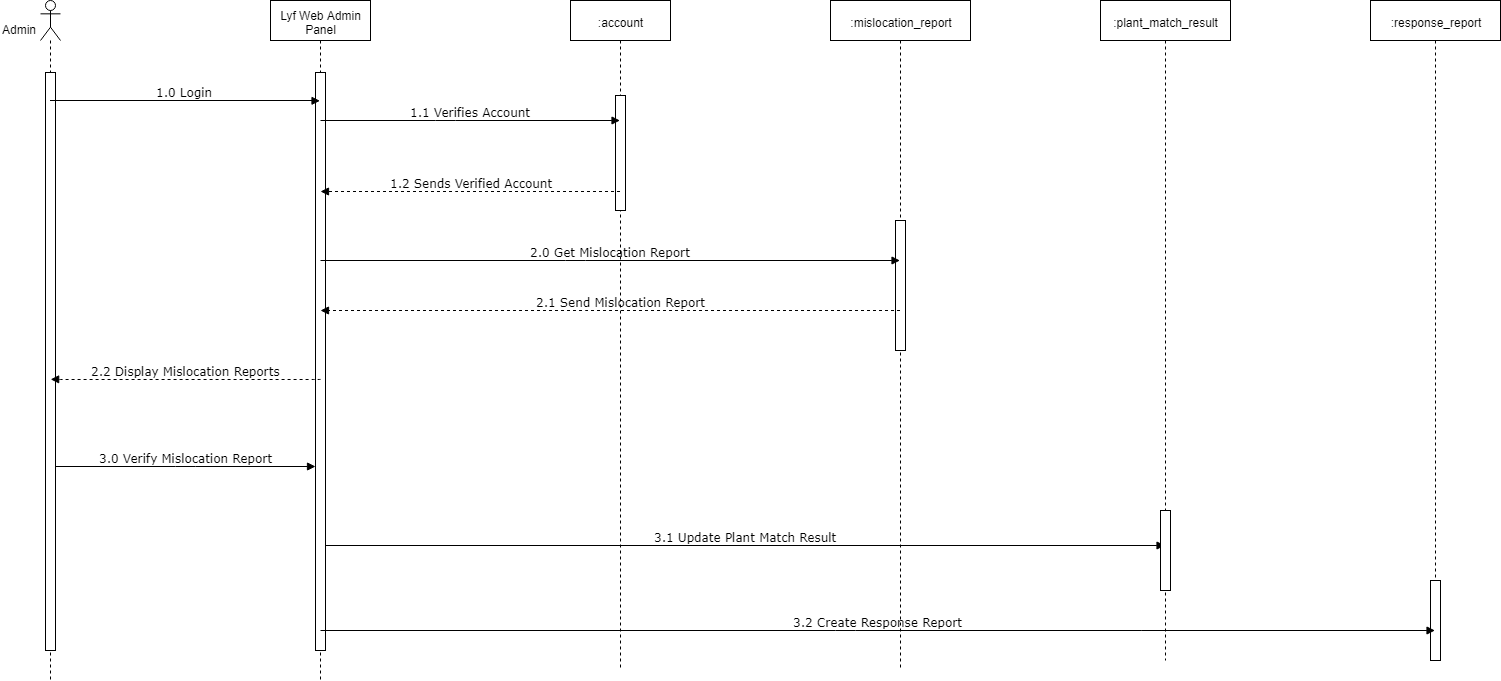

The diagram above was exported from draw.io. Its source (the exported page's mxGraphModel, read from the mxfile embedded in the PNG):
<mxGraphModel dx="1607" dy="849" grid="1" gridSize="10" guides="1" tooltips="1" connect="1" arrows="1" fold="1" page="1" pageScale="1" pageWidth="850" pageHeight="1100" math="0" shadow="0">
  <root>
    <mxCell id="0" />
    <mxCell id="1" parent="0" />
    <mxCell id="tB9qsoGlvofpHfJNz7n6-5" value="Lyf Web Admin Panel" style="shape=umlLifeline;perimeter=lifelinePerimeter;whiteSpace=wrap;html=1;container=1;collapsible=0;recursiveResize=0;outlineConnect=0;" parent="1" vertex="1">
      <mxGeometry x="420" y="170" width="100" height="680" as="geometry" />
    </mxCell>
    <mxCell id="5TGLQtXTa0AP0dlVpr4Y-24" value="" style="html=1;points=[];perimeter=orthogonalPerimeter;" vertex="1" parent="tB9qsoGlvofpHfJNz7n6-5">
      <mxGeometry x="45" y="72" width="10" height="578" as="geometry" />
    </mxCell>
    <mxCell id="tB9qsoGlvofpHfJNz7n6-7" value="" style="shape=umlLifeline;participant=umlActor;perimeter=lifelinePerimeter;whiteSpace=wrap;html=1;container=1;collapsible=0;recursiveResize=0;verticalAlign=top;spacingTop=36;labelBackgroundColor=#ffffff;outlineConnect=0;" parent="1" vertex="1">
      <mxGeometry x="190" y="170" width="20" height="680" as="geometry" />
    </mxCell>
    <mxCell id="5TGLQtXTa0AP0dlVpr4Y-23" value="" style="html=1;points=[];perimeter=orthogonalPerimeter;" vertex="1" parent="tB9qsoGlvofpHfJNz7n6-7">
      <mxGeometry x="5" y="72" width="10" height="578" as="geometry" />
    </mxCell>
    <mxCell id="tB9qsoGlvofpHfJNz7n6-8" value="Admin" style="text;html=1;resizable=0;points=[];autosize=1;align=left;verticalAlign=top;spacingTop=-4;" parent="1" vertex="1">
      <mxGeometry x="150" y="190" width="50" height="10" as="geometry" />
    </mxCell>
    <mxCell id="tB9qsoGlvofpHfJNz7n6-9" value=":mislocation_report" style="shape=umlLifeline;perimeter=lifelinePerimeter;whiteSpace=wrap;html=1;container=1;collapsible=0;recursiveResize=0;outlineConnect=0;" parent="1" vertex="1">
      <mxGeometry x="980" y="170" width="140" height="670" as="geometry" />
    </mxCell>
    <mxCell id="5TGLQtXTa0AP0dlVpr4Y-25" value="" style="html=1;points=[];perimeter=orthogonalPerimeter;" vertex="1" parent="tB9qsoGlvofpHfJNz7n6-9">
      <mxGeometry x="65" y="220" width="10" height="130" as="geometry" />
    </mxCell>
    <mxCell id="tB9qsoGlvofpHfJNz7n6-34" value=":account" style="shape=umlLifeline;perimeter=lifelinePerimeter;whiteSpace=wrap;html=1;container=1;collapsible=0;recursiveResize=0;outlineConnect=0;" parent="1" vertex="1">
      <mxGeometry x="720" y="170" width="100" height="670" as="geometry" />
    </mxCell>
    <mxCell id="tB9qsoGlvofpHfJNz7n6-50" value="" style="html=1;points=[];perimeter=orthogonalPerimeter;" parent="tB9qsoGlvofpHfJNz7n6-34" vertex="1">
      <mxGeometry x="45" y="95" width="10" height="115" as="geometry" />
    </mxCell>
    <mxCell id="tB9qsoGlvofpHfJNz7n6-35" value="1.0 Login" style="html=1;verticalAlign=bottom;endArrow=block;labelBackgroundColor=none;fontFamily=Verdana;fontSize=12;edgeStyle=elbowEdgeStyle;elbow=vertical;" parent="1" source="tB9qsoGlvofpHfJNz7n6-7" edge="1">
      <mxGeometry relative="1" as="geometry">
        <mxPoint x="205" y="270.55172413793105" as="sourcePoint" />
        <mxPoint x="469.5" y="270.3333333333335" as="targetPoint" />
      </mxGeometry>
    </mxCell>
    <mxCell id="tB9qsoGlvofpHfJNz7n6-36" value="1.1 Verifies Account" style="html=1;verticalAlign=bottom;endArrow=block;labelBackgroundColor=none;fontFamily=Verdana;fontSize=12;edgeStyle=elbowEdgeStyle;elbow=vertical;" parent="1" target="tB9qsoGlvofpHfJNz7n6-34" edge="1">
      <mxGeometry relative="1" as="geometry">
        <mxPoint x="470" y="290" as="sourcePoint" />
        <mxPoint x="739.5" y="290.3333333333335" as="targetPoint" />
      </mxGeometry>
    </mxCell>
    <mxCell id="tB9qsoGlvofpHfJNz7n6-41" value="1.2 Sends Verified Account&lt;br&gt;" style="html=1;verticalAlign=bottom;endArrow=block;labelBackgroundColor=none;fontFamily=Verdana;fontSize=12;edgeStyle=elbowEdgeStyle;elbow=vertical;dashed=1;" parent="1" source="tB9qsoGlvofpHfJNz7n6-34" edge="1">
      <mxGeometry x="0.1653" y="-25" relative="1" as="geometry">
        <mxPoint x="739.5" y="360.30952380952385" as="sourcePoint" />
        <mxPoint x="470" y="361" as="targetPoint" />
        <mxPoint x="26" y="25" as="offset" />
      </mxGeometry>
    </mxCell>
    <mxCell id="5TGLQtXTa0AP0dlVpr4Y-14" value="2.0 Get Mislocation Report" style="html=1;verticalAlign=bottom;endArrow=block;labelBackgroundColor=none;fontFamily=Verdana;fontSize=12;edgeStyle=elbowEdgeStyle;elbow=vertical;" edge="1" parent="1" target="tB9qsoGlvofpHfJNz7n6-9">
      <mxGeometry x="-0.0006" relative="1" as="geometry">
        <mxPoint x="470" y="430" as="sourcePoint" />
        <mxPoint x="769.5" y="430.33333333333337" as="targetPoint" />
        <mxPoint as="offset" />
      </mxGeometry>
    </mxCell>
    <mxCell id="5TGLQtXTa0AP0dlVpr4Y-17" value="2.1 Send Mislocation Report&lt;br&gt;" style="html=1;verticalAlign=bottom;endArrow=block;labelBackgroundColor=none;fontFamily=Verdana;fontSize=12;edgeStyle=elbowEdgeStyle;elbow=vertical;dashed=1;" edge="1" parent="1" source="tB9qsoGlvofpHfJNz7n6-9">
      <mxGeometry x="0.1199" y="-45" relative="1" as="geometry">
        <mxPoint x="769.5" y="479.8333333333335" as="sourcePoint" />
        <mxPoint x="470" y="480" as="targetPoint" />
        <mxPoint x="45" y="45" as="offset" />
      </mxGeometry>
    </mxCell>
    <mxCell id="5TGLQtXTa0AP0dlVpr4Y-19" value="2.2 Display Mislocation Reports" style="html=1;verticalAlign=bottom;endArrow=block;labelBackgroundColor=none;fontFamily=Verdana;fontSize=12;edgeStyle=elbowEdgeStyle;elbow=vertical;dashed=1;" edge="1" parent="1">
      <mxGeometry relative="1" as="geometry">
        <mxPoint x="470" y="548.8333333333336" as="sourcePoint" />
        <mxPoint x="200.16666666666652" y="548.8333333333334" as="targetPoint" />
      </mxGeometry>
    </mxCell>
    <mxCell id="5TGLQtXTa0AP0dlVpr4Y-27" value="3.0 Verify Mislocation Report" style="html=1;verticalAlign=bottom;endArrow=block;labelBackgroundColor=none;fontFamily=Verdana;fontSize=12;edgeStyle=elbowEdgeStyle;elbow=vertical;" edge="1" parent="1" target="5TGLQtXTa0AP0dlVpr4Y-24">
      <mxGeometry relative="1" as="geometry">
        <mxPoint x="205" y="636.0000000000001" as="sourcePoint" />
        <mxPoint x="460" y="636" as="targetPoint" />
      </mxGeometry>
    </mxCell>
    <mxCell id="5TGLQtXTa0AP0dlVpr4Y-32" value="3.1 Update Plant Match Result" style="html=1;verticalAlign=bottom;endArrow=block;labelBackgroundColor=none;fontFamily=Verdana;fontSize=12;edgeStyle=elbowEdgeStyle;elbow=vertical;" edge="1" parent="1" target="5TGLQtXTa0AP0dlVpr4Y-33">
      <mxGeometry relative="1" as="geometry">
        <mxPoint x="475" y="715" as="sourcePoint" />
        <mxPoint x="735" y="715.0689655172414" as="targetPoint" />
      </mxGeometry>
    </mxCell>
    <mxCell id="5TGLQtXTa0AP0dlVpr4Y-33" value=":plant_match_result" style="shape=umlLifeline;perimeter=lifelinePerimeter;whiteSpace=wrap;html=1;container=1;collapsible=0;recursiveResize=0;outlineConnect=0;" vertex="1" parent="1">
      <mxGeometry x="1250" y="170" width="130" height="660" as="geometry" />
    </mxCell>
    <mxCell id="5TGLQtXTa0AP0dlVpr4Y-36" value="" style="html=1;points=[];perimeter=orthogonalPerimeter;" vertex="1" parent="5TGLQtXTa0AP0dlVpr4Y-33">
      <mxGeometry x="60" y="510" width="10" height="80" as="geometry" />
    </mxCell>
    <mxCell id="5TGLQtXTa0AP0dlVpr4Y-37" value=":response_report" style="shape=umlLifeline;perimeter=lifelinePerimeter;whiteSpace=wrap;html=1;container=1;collapsible=0;recursiveResize=0;outlineConnect=0;" vertex="1" parent="1">
      <mxGeometry x="1520" y="170" width="130" height="660" as="geometry" />
    </mxCell>
    <mxCell id="5TGLQtXTa0AP0dlVpr4Y-38" value="" style="html=1;points=[];perimeter=orthogonalPerimeter;" vertex="1" parent="5TGLQtXTa0AP0dlVpr4Y-37">
      <mxGeometry x="60" y="580" width="10" height="80" as="geometry" />
    </mxCell>
    <mxCell id="5TGLQtXTa0AP0dlVpr4Y-39" value="3.2 Create Response Report" style="html=1;verticalAlign=bottom;endArrow=block;labelBackgroundColor=none;fontFamily=Verdana;fontSize=12;edgeStyle=elbowEdgeStyle;elbow=vertical;" edge="1" parent="1" target="5TGLQtXTa0AP0dlVpr4Y-37">
      <mxGeometry relative="1" as="geometry">
        <mxPoint x="470" y="800" as="sourcePoint" />
        <mxPoint x="1309.5" y="800" as="targetPoint" />
      </mxGeometry>
    </mxCell>
  </root>
</mxGraphModel>